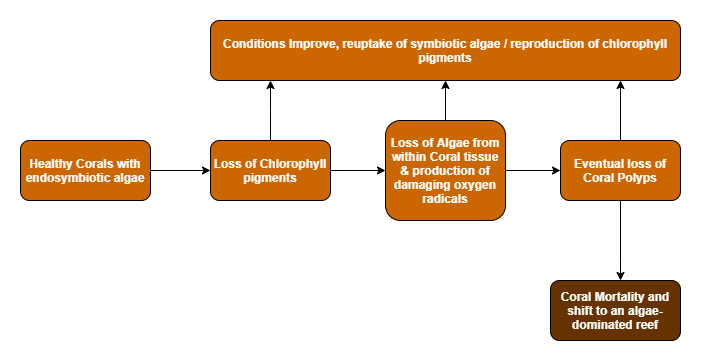

The diagram above was exported from draw.io. Its source (the exported page's mxGraphModel, read from the mxfile embedded in the PNG):
<mxGraphModel dx="1038" dy="491" grid="1" gridSize="10" guides="1" tooltips="1" connect="1" arrows="1" fold="1" page="1" pageScale="1" pageWidth="850" pageHeight="1100" math="0" shadow="0">
  <root>
    <mxCell id="0" />
    <mxCell id="1" parent="0" />
    <mxCell id="LoI5S6TvlN0w3swazwZw-5" value="" style="edgeStyle=orthogonalEdgeStyle;rounded=0;orthogonalLoop=1;jettySize=auto;html=1;" edge="1" parent="1" source="LoI5S6TvlN0w3swazwZw-1" target="LoI5S6TvlN0w3swazwZw-4">
      <mxGeometry relative="1" as="geometry" />
    </mxCell>
    <mxCell id="LoI5S6TvlN0w3swazwZw-1" value="&lt;font color=&quot;#ffffff&quot;&gt;&lt;b&gt;Healthy Corals with endosymbiotic algae&lt;/b&gt;&lt;/font&gt;" style="rounded=1;whiteSpace=wrap;html=1;fillColor=#CC6600;" vertex="1" parent="1">
      <mxGeometry x="30" y="230" width="130" height="60" as="geometry" />
    </mxCell>
    <mxCell id="LoI5S6TvlN0w3swazwZw-9" value="" style="edgeStyle=orthogonalEdgeStyle;rounded=0;orthogonalLoop=1;jettySize=auto;html=1;" edge="1" parent="1" source="LoI5S6TvlN0w3swazwZw-4" target="LoI5S6TvlN0w3swazwZw-8">
      <mxGeometry relative="1" as="geometry" />
    </mxCell>
    <mxCell id="LoI5S6TvlN0w3swazwZw-19" value="" style="edgeStyle=orthogonalEdgeStyle;rounded=0;orthogonalLoop=1;jettySize=auto;html=1;" edge="1" parent="1" source="LoI5S6TvlN0w3swazwZw-4" target="LoI5S6TvlN0w3swazwZw-10">
      <mxGeometry relative="1" as="geometry">
        <Array as="points">
          <mxPoint x="280" y="200" />
          <mxPoint x="280" y="200" />
        </Array>
      </mxGeometry>
    </mxCell>
    <mxCell id="LoI5S6TvlN0w3swazwZw-4" value="&lt;font color=&quot;#ffffff&quot;&gt;&lt;b&gt;Loss of Chlorophyll pigments&lt;/b&gt;&lt;/font&gt;" style="whiteSpace=wrap;html=1;rounded=1;fillColor=#CC6600;" vertex="1" parent="1">
      <mxGeometry x="220" y="230" width="120" height="60" as="geometry" />
    </mxCell>
    <mxCell id="LoI5S6TvlN0w3swazwZw-13" value="" style="edgeStyle=orthogonalEdgeStyle;rounded=0;orthogonalLoop=1;jettySize=auto;html=1;" edge="1" parent="1" source="LoI5S6TvlN0w3swazwZw-8" target="LoI5S6TvlN0w3swazwZw-12">
      <mxGeometry relative="1" as="geometry" />
    </mxCell>
    <mxCell id="LoI5S6TvlN0w3swazwZw-20" value="" style="edgeStyle=orthogonalEdgeStyle;rounded=0;orthogonalLoop=1;jettySize=auto;html=1;" edge="1" parent="1" source="LoI5S6TvlN0w3swazwZw-8" target="LoI5S6TvlN0w3swazwZw-10">
      <mxGeometry relative="1" as="geometry" />
    </mxCell>
    <mxCell id="LoI5S6TvlN0w3swazwZw-8" value="&lt;b style=&quot;color: rgb(255 , 255 , 255)&quot;&gt;Loss of Algae from within Coral tissue &amp;amp; production of damaging oxygen radicals&lt;/b&gt;" style="whiteSpace=wrap;html=1;rounded=1;fillColor=#CC6600;" vertex="1" parent="1">
      <mxGeometry x="395" y="210" width="120" height="100" as="geometry" />
    </mxCell>
    <mxCell id="LoI5S6TvlN0w3swazwZw-10" value="&lt;font color=&quot;#ffffff&quot;&gt;&lt;b&gt;Conditions Improve, reuptake of symbiotic algae / reproduction of chlorophyll pigments&lt;/b&gt;&lt;/font&gt;" style="whiteSpace=wrap;html=1;rounded=1;fillColor=#CC6600;" vertex="1" parent="1">
      <mxGeometry x="220" y="110" width="470" height="60" as="geometry" />
    </mxCell>
    <mxCell id="LoI5S6TvlN0w3swazwZw-15" value="" style="edgeStyle=orthogonalEdgeStyle;rounded=0;orthogonalLoop=1;jettySize=auto;html=1;" edge="1" parent="1" source="LoI5S6TvlN0w3swazwZw-12" target="LoI5S6TvlN0w3swazwZw-14">
      <mxGeometry relative="1" as="geometry">
        <Array as="points">
          <mxPoint x="630" y="350" />
          <mxPoint x="630" y="350" />
        </Array>
      </mxGeometry>
    </mxCell>
    <mxCell id="LoI5S6TvlN0w3swazwZw-21" value="" style="edgeStyle=orthogonalEdgeStyle;rounded=0;orthogonalLoop=1;jettySize=auto;html=1;" edge="1" parent="1" source="LoI5S6TvlN0w3swazwZw-12" target="LoI5S6TvlN0w3swazwZw-10">
      <mxGeometry relative="1" as="geometry">
        <Array as="points">
          <mxPoint x="630" y="180" />
          <mxPoint x="630" y="180" />
        </Array>
      </mxGeometry>
    </mxCell>
    <mxCell id="LoI5S6TvlN0w3swazwZw-12" value="&lt;b&gt;&lt;font color=&quot;#ffffff&quot;&gt;Eventual loss of Coral Polyps&lt;/font&gt;&lt;/b&gt;" style="whiteSpace=wrap;html=1;rounded=1;fillColor=#CC6600;" vertex="1" parent="1">
      <mxGeometry x="570" y="230" width="120" height="60" as="geometry" />
    </mxCell>
    <mxCell id="LoI5S6TvlN0w3swazwZw-14" value="&lt;font color=&quot;#ffffff&quot;&gt;&lt;b&gt;Coral Mortality and shift to an algae-dominated reef&lt;/b&gt;&lt;/font&gt;" style="whiteSpace=wrap;html=1;rounded=1;fillColor=#663300;" vertex="1" parent="1">
      <mxGeometry x="560" y="370" width="130" height="60" as="geometry" />
    </mxCell>
  </root>
</mxGraphModel>